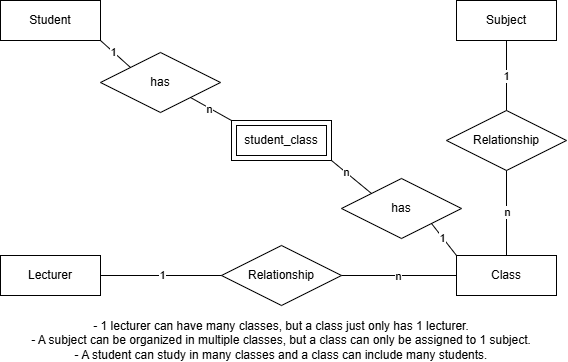

The diagram above was exported from draw.io. Its source (the exported page's mxGraphModel, read from the mxfile embedded in the PNG):
<mxGraphModel dx="753" dy="425" grid="0" gridSize="10" guides="1" tooltips="1" connect="1" arrows="1" fold="1" page="1" pageScale="1" pageWidth="1100" pageHeight="850" math="0" shadow="0">
  <root>
    <mxCell id="0" />
    <mxCell id="1" parent="0" />
    <mxCell id="u2sYCqbpXHWtI_1-yuSM-1" parent="1" style="whiteSpace=wrap;html=1;align=center;" value="Class" vertex="1">
      <mxGeometry height="40" width="100" x="567" y="309" as="geometry" />
    </mxCell>
    <mxCell id="u2sYCqbpXHWtI_1-yuSM-2" parent="1" style="whiteSpace=wrap;html=1;align=center;" value="Lecturer" vertex="1">
      <mxGeometry height="40" width="100" x="111" y="309" as="geometry" />
    </mxCell>
    <mxCell id="u2sYCqbpXHWtI_1-yuSM-3" parent="1" style="whiteSpace=wrap;html=1;align=center;" value="Subject" vertex="1">
      <mxGeometry height="40" width="100" x="567" y="54" as="geometry" />
    </mxCell>
    <mxCell id="u2sYCqbpXHWtI_1-yuSM-4" parent="1" style="whiteSpace=wrap;html=1;align=center;" value="Student" vertex="1">
      <mxGeometry height="40" width="100" x="111" y="54" as="geometry" />
    </mxCell>
    <mxCell id="u2sYCqbpXHWtI_1-yuSM-7" parent="1" style="shape=rhombus;perimeter=rhombusPerimeter;whiteSpace=wrap;html=1;align=center;" value="Relationship" vertex="1">
      <mxGeometry height="60" width="120" x="557" y="164" as="geometry" />
    </mxCell>
    <mxCell id="u2sYCqbpXHWtI_1-yuSM-8" parent="1" style="shape=rhombus;perimeter=rhombusPerimeter;whiteSpace=wrap;html=1;align=center;" value="Relationship" vertex="1">
      <mxGeometry height="60" width="120" x="332" y="299" as="geometry" />
    </mxCell>
    <mxCell id="u2sYCqbpXHWtI_1-yuSM-9" parent="1" style="shape=ext;margin=3;double=1;whiteSpace=wrap;html=1;align=center;" value="student_class" vertex="1">
      <mxGeometry height="40" width="100" x="342" y="174" as="geometry" />
    </mxCell>
    <mxCell id="u2sYCqbpXHWtI_1-yuSM-10" edge="1" parent="1" source="u2sYCqbpXHWtI_1-yuSM-9" style="endArrow=none;html=1;rounded=0;entryX=0;entryY=0;entryDx=0;entryDy=0;exitX=1;exitY=1;exitDx=0;exitDy=0;" target="u2sYCqbpXHWtI_1-yuSM-26" value="">
      <mxGeometry relative="1" as="geometry">
        <mxPoint x="319" y="225" as="sourcePoint" />
        <mxPoint x="479" y="225" as="targetPoint" />
      </mxGeometry>
    </mxCell>
    <mxCell id="u2sYCqbpXHWtI_1-yuSM-29" connectable="0" parent="u2sYCqbpXHWtI_1-yuSM-10" style="edgeLabel;html=1;align=center;verticalAlign=middle;resizable=0;points=[];" value="n" vertex="1">
      <mxGeometry relative="1" x="-0.2808" y="-1" as="geometry">
        <mxPoint y="-1" as="offset" />
      </mxGeometry>
    </mxCell>
    <mxCell id="u2sYCqbpXHWtI_1-yuSM-11" edge="1" parent="1" source="u2sYCqbpXHWtI_1-yuSM-23" style="endArrow=none;html=1;rounded=0;entryX=0;entryY=0;entryDx=0;entryDy=0;exitX=1;exitY=1;exitDx=0;exitDy=0;" target="u2sYCqbpXHWtI_1-yuSM-9" value="">
      <mxGeometry relative="1" as="geometry">
        <mxPoint x="260" y="208" as="sourcePoint" />
        <mxPoint x="479" y="225" as="targetPoint" />
      </mxGeometry>
    </mxCell>
    <mxCell id="u2sYCqbpXHWtI_1-yuSM-28" connectable="0" parent="u2sYCqbpXHWtI_1-yuSM-11" style="edgeLabel;html=1;align=center;verticalAlign=middle;resizable=0;points=[];" value="n" vertex="1">
      <mxGeometry relative="1" x="-0.0591" y="-1" as="geometry">
        <mxPoint as="offset" />
      </mxGeometry>
    </mxCell>
    <mxCell id="u2sYCqbpXHWtI_1-yuSM-12" edge="1" parent="1" source="u2sYCqbpXHWtI_1-yuSM-3" style="endArrow=none;html=1;rounded=0;entryX=0.5;entryY=0;entryDx=0;entryDy=0;exitX=0.5;exitY=1;exitDx=0;exitDy=0;" target="u2sYCqbpXHWtI_1-yuSM-7" value="">
      <mxGeometry relative="1" as="geometry">
        <mxPoint x="319" y="225" as="sourcePoint" />
        <mxPoint x="479" y="225" as="targetPoint" />
      </mxGeometry>
    </mxCell>
    <mxCell id="u2sYCqbpXHWtI_1-yuSM-18" connectable="0" parent="u2sYCqbpXHWtI_1-yuSM-12" style="edgeLabel;html=1;align=center;verticalAlign=middle;resizable=0;points=[];" value="1" vertex="1">
      <mxGeometry relative="1" x="0.0095" y="-1" as="geometry">
        <mxPoint as="offset" />
      </mxGeometry>
    </mxCell>
    <mxCell id="u2sYCqbpXHWtI_1-yuSM-13" edge="1" parent="1" source="u2sYCqbpXHWtI_1-yuSM-7" style="endArrow=none;html=1;rounded=0;entryX=0.5;entryY=0;entryDx=0;entryDy=0;exitX=0.5;exitY=1;exitDx=0;exitDy=0;" target="u2sYCqbpXHWtI_1-yuSM-1" value="">
      <mxGeometry relative="1" as="geometry">
        <mxPoint x="319" y="225" as="sourcePoint" />
        <mxPoint x="479" y="225" as="targetPoint" />
      </mxGeometry>
    </mxCell>
    <mxCell id="u2sYCqbpXHWtI_1-yuSM-19" connectable="0" parent="u2sYCqbpXHWtI_1-yuSM-13" style="edgeLabel;html=1;align=center;verticalAlign=middle;resizable=0;points=[];" value="n" vertex="1">
      <mxGeometry relative="1" x="-0.0275" as="geometry">
        <mxPoint as="offset" />
      </mxGeometry>
    </mxCell>
    <mxCell id="u2sYCqbpXHWtI_1-yuSM-14" edge="1" parent="1" source="u2sYCqbpXHWtI_1-yuSM-1" style="endArrow=none;html=1;rounded=0;entryX=1;entryY=0.5;entryDx=0;entryDy=0;exitX=0;exitY=0.5;exitDx=0;exitDy=0;" target="u2sYCqbpXHWtI_1-yuSM-8" value="">
      <mxGeometry relative="1" as="geometry">
        <mxPoint x="319" y="225" as="sourcePoint" />
        <mxPoint x="479" y="225" as="targetPoint" />
      </mxGeometry>
    </mxCell>
    <mxCell id="u2sYCqbpXHWtI_1-yuSM-17" connectable="0" parent="u2sYCqbpXHWtI_1-yuSM-14" style="edgeLabel;html=1;align=center;verticalAlign=middle;resizable=0;points=[];" value="n" vertex="1">
      <mxGeometry relative="1" x="0.0261" as="geometry">
        <mxPoint as="offset" />
      </mxGeometry>
    </mxCell>
    <mxCell id="u2sYCqbpXHWtI_1-yuSM-15" edge="1" parent="1" source="u2sYCqbpXHWtI_1-yuSM-2" style="endArrow=none;html=1;rounded=0;exitX=1;exitY=0.5;exitDx=0;exitDy=0;entryX=0;entryY=0.5;entryDx=0;entryDy=0;" target="u2sYCqbpXHWtI_1-yuSM-8" value="">
      <mxGeometry relative="1" as="geometry">
        <mxPoint x="319" y="225" as="sourcePoint" />
        <mxPoint x="479" y="225" as="targetPoint" />
      </mxGeometry>
    </mxCell>
    <mxCell id="u2sYCqbpXHWtI_1-yuSM-16" connectable="0" parent="u2sYCqbpXHWtI_1-yuSM-15" style="edgeLabel;html=1;align=center;verticalAlign=middle;resizable=0;points=[];" value="1" vertex="1">
      <mxGeometry relative="1" x="0.0083" y="1" as="geometry">
        <mxPoint as="offset" />
      </mxGeometry>
    </mxCell>
    <mxCell id="u2sYCqbpXHWtI_1-yuSM-24" edge="1" parent="1" source="u2sYCqbpXHWtI_1-yuSM-4" style="endArrow=none;html=1;rounded=0;exitX=1;exitY=1;exitDx=0;exitDy=0;entryX=0;entryY=0;entryDx=0;entryDy=0;" target="u2sYCqbpXHWtI_1-yuSM-23" value="">
      <mxGeometry relative="1" as="geometry">
        <mxPoint x="211" y="94" as="sourcePoint" />
        <mxPoint x="132.67" y="146.67" as="targetPoint" />
      </mxGeometry>
    </mxCell>
    <mxCell id="u2sYCqbpXHWtI_1-yuSM-31" connectable="0" parent="u2sYCqbpXHWtI_1-yuSM-24" style="edgeLabel;html=1;align=center;verticalAlign=middle;resizable=0;points=[];" value="1" vertex="1">
      <mxGeometry relative="1" x="-0.1455" as="geometry">
        <mxPoint as="offset" />
      </mxGeometry>
    </mxCell>
    <mxCell id="u2sYCqbpXHWtI_1-yuSM-23" parent="1" style="shape=rhombus;perimeter=rhombusPerimeter;whiteSpace=wrap;html=1;align=center;" value="has" vertex="1">
      <mxGeometry height="60" width="120" x="211" y="106" as="geometry" />
    </mxCell>
    <mxCell id="u2sYCqbpXHWtI_1-yuSM-26" parent="1" style="shape=rhombus;perimeter=rhombusPerimeter;whiteSpace=wrap;html=1;align=center;" value="has" vertex="1">
      <mxGeometry height="60" width="120" x="452" y="232" as="geometry" />
    </mxCell>
    <mxCell id="u2sYCqbpXHWtI_1-yuSM-27" edge="1" parent="1" source="u2sYCqbpXHWtI_1-yuSM-1" style="endArrow=none;html=1;rounded=0;entryX=1;entryY=1;entryDx=0;entryDy=0;exitX=0;exitY=0;exitDx=0;exitDy=0;" target="u2sYCqbpXHWtI_1-yuSM-26" value="">
      <mxGeometry relative="1" as="geometry">
        <mxPoint x="319" y="225" as="sourcePoint" />
        <mxPoint x="479" y="225" as="targetPoint" />
      </mxGeometry>
    </mxCell>
    <mxCell id="u2sYCqbpXHWtI_1-yuSM-30" connectable="0" parent="u2sYCqbpXHWtI_1-yuSM-27" style="edgeLabel;html=1;align=center;verticalAlign=middle;resizable=0;points=[];" value="1" vertex="1">
      <mxGeometry relative="1" x="0.1405" y="1" as="geometry">
        <mxPoint as="offset" />
      </mxGeometry>
    </mxCell>
    <mxCell id="4g_kbpfwdP5g46IO2BdM-2" parent="1" style="text;html=1;whiteSpace=wrap;strokeColor=none;fillColor=none;align=center;verticalAlign=middle;rounded=0;" value="- 1 lecturer can have many classes, but a class just only has 1 lecturer.&lt;div&gt;-&amp;nbsp;A subject can be organized in multiple classes, but a class can only be assigned to 1 subject.&lt;/div&gt;&lt;div&gt;- A student can study in many classes and a class can include many students.&lt;/div&gt;" vertex="1">
      <mxGeometry height="30" width="502" x="141" y="379" as="geometry" />
    </mxCell>
  </root>
</mxGraphModel>